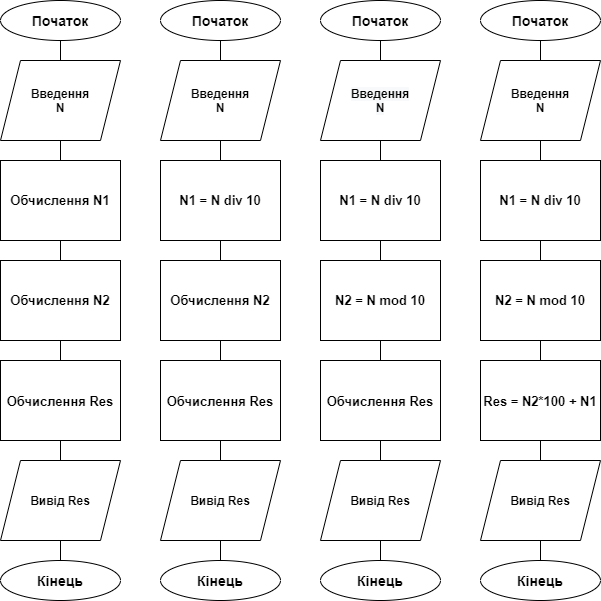

The diagram above was exported from draw.io. Its source (the exported page's mxGraphModel, read from the mxfile embedded in the PNG):
<mxGraphModel dx="1000" dy="547" grid="1" gridSize="10" guides="1" tooltips="1" connect="1" arrows="1" fold="1" page="1" pageScale="1" pageWidth="827" pageHeight="1169" math="0" shadow="0">
  <root>
    <mxCell id="0" />
    <mxCell id="1" parent="0" />
    <mxCell id="ztryH4xfaJj5drxd4B-B-2" value="&lt;font style=&quot;font-size: 12px&quot;&gt;&lt;b&gt;Введення&lt;br&gt;N&lt;br&gt;&lt;/b&gt;&lt;/font&gt;" style="shape=parallelogram;perimeter=parallelogramPerimeter;whiteSpace=wrap;html=1;fixedSize=1;" parent="1" vertex="1">
      <mxGeometry x="80" y="140" width="120" height="80" as="geometry" />
    </mxCell>
    <mxCell id="ztryH4xfaJj5drxd4B-B-3" value="" style="endArrow=none;html=1;exitX=0.5;exitY=0;exitDx=0;exitDy=0;" parent="1" source="ztryH4xfaJj5drxd4B-B-2" edge="1">
      <mxGeometry width="50" height="50" relative="1" as="geometry">
        <mxPoint x="115" y="170" as="sourcePoint" />
        <mxPoint x="140" y="120" as="targetPoint" />
      </mxGeometry>
    </mxCell>
    <mxCell id="ztryH4xfaJj5drxd4B-B-4" value="&lt;b&gt;&lt;font style=&quot;font-size: 13px&quot;&gt;Обчислення N1&lt;/font&gt;&lt;/b&gt;" style="rounded=0;whiteSpace=wrap;html=1;" parent="1" vertex="1">
      <mxGeometry x="80" y="240" width="120" height="80" as="geometry" />
    </mxCell>
    <mxCell id="ztryH4xfaJj5drxd4B-B-5" value="&lt;b&gt;&lt;font style=&quot;font-size: 13px&quot;&gt;Обчислення N2&lt;/font&gt;&lt;/b&gt;" style="rounded=0;whiteSpace=wrap;html=1;" parent="1" vertex="1">
      <mxGeometry x="80" y="340" width="120" height="80" as="geometry" />
    </mxCell>
    <mxCell id="ztryH4xfaJj5drxd4B-B-6" value="&lt;b&gt;Вивід Res&lt;/b&gt;" style="shape=parallelogram;perimeter=parallelogramPerimeter;whiteSpace=wrap;html=1;fixedSize=1;" parent="1" vertex="1">
      <mxGeometry x="80" y="540" width="120" height="80" as="geometry" />
    </mxCell>
    <mxCell id="ztryH4xfaJj5drxd4B-B-48" style="edgeStyle=orthogonalEdgeStyle;rounded=0;orthogonalLoop=1;jettySize=auto;html=1;exitX=0.5;exitY=0;exitDx=0;exitDy=0;fontSize=14;" parent="1" edge="1">
      <mxGeometry relative="1" as="geometry">
        <mxPoint x="140" y="640" as="targetPoint" />
        <mxPoint x="140" y="640" as="sourcePoint" />
      </mxGeometry>
    </mxCell>
    <mxCell id="ztryH4xfaJj5drxd4B-B-8" value="" style="endArrow=none;html=1;exitX=0.5;exitY=0;exitDx=0;exitDy=0;" parent="1" source="ztryH4xfaJj5drxd4B-B-4" edge="1">
      <mxGeometry width="50" height="50" relative="1" as="geometry">
        <mxPoint x="90" y="260" as="sourcePoint" />
        <mxPoint x="140" y="220" as="targetPoint" />
      </mxGeometry>
    </mxCell>
    <mxCell id="ztryH4xfaJj5drxd4B-B-9" value="" style="endArrow=none;html=1;entryX=0.5;entryY=0;entryDx=0;entryDy=0;exitX=0.5;exitY=1;exitDx=0;exitDy=0;" parent="1" source="ztryH4xfaJj5drxd4B-B-4" target="ztryH4xfaJj5drxd4B-B-5" edge="1">
      <mxGeometry width="50" height="50" relative="1" as="geometry">
        <mxPoint x="140" y="330" as="sourcePoint" />
        <mxPoint x="150" y="230" as="targetPoint" />
      </mxGeometry>
    </mxCell>
    <mxCell id="ztryH4xfaJj5drxd4B-B-10" value="" style="endArrow=none;html=1;entryX=0.5;entryY=1;entryDx=0;entryDy=0;" parent="1" source="ztryH4xfaJj5drxd4B-B-6" target="ztryH4xfaJj5drxd4B-B-5" edge="1">
      <mxGeometry width="50" height="50" relative="1" as="geometry">
        <mxPoint x="160" y="260" as="sourcePoint" />
        <mxPoint x="160" y="240" as="targetPoint" />
      </mxGeometry>
    </mxCell>
    <mxCell id="ztryH4xfaJj5drxd4B-B-11" value="" style="endArrow=none;html=1;" parent="1" edge="1">
      <mxGeometry width="50" height="50" relative="1" as="geometry">
        <mxPoint x="140" y="540" as="sourcePoint" />
        <mxPoint x="140" y="520" as="targetPoint" />
      </mxGeometry>
    </mxCell>
    <mxCell id="ztryH4xfaJj5drxd4B-B-13" value="&lt;b&gt;Введення&lt;br&gt;N&lt;/b&gt;" style="shape=parallelogram;perimeter=parallelogramPerimeter;whiteSpace=wrap;html=1;fixedSize=1;" parent="1" vertex="1">
      <mxGeometry x="240" y="140" width="120" height="80" as="geometry" />
    </mxCell>
    <mxCell id="ztryH4xfaJj5drxd4B-B-14" value="" style="endArrow=none;html=1;exitX=0.5;exitY=0;exitDx=0;exitDy=0;" parent="1" source="ztryH4xfaJj5drxd4B-B-13" edge="1">
      <mxGeometry width="50" height="50" relative="1" as="geometry">
        <mxPoint x="275" y="170" as="sourcePoint" />
        <mxPoint x="300" y="120" as="targetPoint" />
      </mxGeometry>
    </mxCell>
    <mxCell id="ztryH4xfaJj5drxd4B-B-15" value="&lt;b&gt;&lt;font style=&quot;font-size: 13px&quot;&gt;N1 = N div 10&lt;/font&gt;&lt;/b&gt;" style="rounded=0;whiteSpace=wrap;html=1;" parent="1" vertex="1">
      <mxGeometry x="240" y="240" width="120" height="80" as="geometry" />
    </mxCell>
    <mxCell id="ztryH4xfaJj5drxd4B-B-16" value="&lt;b&gt;&lt;font style=&quot;font-size: 13px&quot;&gt;Обчислення N2&lt;/font&gt;&lt;/b&gt;" style="rounded=0;whiteSpace=wrap;html=1;" parent="1" vertex="1">
      <mxGeometry x="240" y="340" width="120" height="80" as="geometry" />
    </mxCell>
    <mxCell id="ztryH4xfaJj5drxd4B-B-17" value="&lt;b&gt;Вивід&amp;nbsp;Res&lt;/b&gt;" style="shape=parallelogram;perimeter=parallelogramPerimeter;whiteSpace=wrap;html=1;fixedSize=1;" parent="1" vertex="1">
      <mxGeometry x="240" y="540" width="120" height="80" as="geometry" />
    </mxCell>
    <mxCell id="ztryH4xfaJj5drxd4B-B-19" value="" style="endArrow=none;html=1;exitX=0.5;exitY=0;exitDx=0;exitDy=0;" parent="1" source="ztryH4xfaJj5drxd4B-B-15" edge="1">
      <mxGeometry width="50" height="50" relative="1" as="geometry">
        <mxPoint x="250" y="260" as="sourcePoint" />
        <mxPoint x="300" y="220" as="targetPoint" />
      </mxGeometry>
    </mxCell>
    <mxCell id="ztryH4xfaJj5drxd4B-B-20" value="" style="endArrow=none;html=1;entryX=0.5;entryY=0;entryDx=0;entryDy=0;exitX=0.5;exitY=1;exitDx=0;exitDy=0;" parent="1" source="ztryH4xfaJj5drxd4B-B-15" target="ztryH4xfaJj5drxd4B-B-16" edge="1">
      <mxGeometry width="50" height="50" relative="1" as="geometry">
        <mxPoint x="300" y="330" as="sourcePoint" />
        <mxPoint x="310" y="230" as="targetPoint" />
      </mxGeometry>
    </mxCell>
    <mxCell id="ztryH4xfaJj5drxd4B-B-21" value="" style="endArrow=none;html=1;entryX=0.5;entryY=1;entryDx=0;entryDy=0;" parent="1" source="ztryH4xfaJj5drxd4B-B-17" target="ztryH4xfaJj5drxd4B-B-16" edge="1">
      <mxGeometry width="50" height="50" relative="1" as="geometry">
        <mxPoint x="320" y="260" as="sourcePoint" />
        <mxPoint x="320" y="240" as="targetPoint" />
      </mxGeometry>
    </mxCell>
    <mxCell id="ztryH4xfaJj5drxd4B-B-22" value="" style="endArrow=none;html=1;exitX=0.5;exitY=0;exitDx=0;exitDy=0;" parent="1" edge="1">
      <mxGeometry width="50" height="50" relative="1" as="geometry">
        <mxPoint x="300" y="640" as="sourcePoint" />
        <mxPoint x="300" y="620" as="targetPoint" />
      </mxGeometry>
    </mxCell>
    <mxCell id="ztryH4xfaJj5drxd4B-B-24" value="&#10;&#10;&lt;b style=&quot;color: rgb(0, 0, 0); font-family: helvetica; font-size: 12px; font-style: normal; letter-spacing: normal; text-align: center; text-indent: 0px; text-transform: none; word-spacing: 0px; background-color: rgb(248, 249, 250);&quot;&gt;Введення&lt;br&gt;N&lt;/b&gt;&#10;&#10;" style="shape=parallelogram;perimeter=parallelogramPerimeter;whiteSpace=wrap;html=1;fixedSize=1;" parent="1" vertex="1">
      <mxGeometry x="400" y="140" width="120" height="80" as="geometry" />
    </mxCell>
    <mxCell id="ztryH4xfaJj5drxd4B-B-26" value="&lt;b&gt;&lt;font style=&quot;font-size: 13px&quot;&gt;N1 = N div 10&lt;/font&gt;&lt;/b&gt;" style="rounded=0;whiteSpace=wrap;html=1;" parent="1" vertex="1">
      <mxGeometry x="400" y="240" width="120" height="80" as="geometry" />
    </mxCell>
    <mxCell id="ztryH4xfaJj5drxd4B-B-27" value="&lt;b&gt;&lt;font style=&quot;font-size: 13px&quot;&gt;N2 = N mod 10&lt;/font&gt;&lt;/b&gt;" style="rounded=0;whiteSpace=wrap;html=1;" parent="1" vertex="1">
      <mxGeometry x="400" y="340" width="120" height="80" as="geometry" />
    </mxCell>
    <mxCell id="ztryH4xfaJj5drxd4B-B-28" value="&lt;b&gt;Вивід&amp;nbsp;Res&lt;/b&gt;" style="shape=parallelogram;perimeter=parallelogramPerimeter;whiteSpace=wrap;html=1;fixedSize=1;" parent="1" vertex="1">
      <mxGeometry x="400" y="540" width="120" height="80" as="geometry" />
    </mxCell>
    <mxCell id="ztryH4xfaJj5drxd4B-B-30" value="" style="endArrow=none;html=1;exitX=0.5;exitY=0;exitDx=0;exitDy=0;" parent="1" source="ztryH4xfaJj5drxd4B-B-26" edge="1">
      <mxGeometry width="50" height="50" relative="1" as="geometry">
        <mxPoint x="480" y="230" as="sourcePoint" />
        <mxPoint x="460" y="220" as="targetPoint" />
      </mxGeometry>
    </mxCell>
    <mxCell id="ztryH4xfaJj5drxd4B-B-31" value="" style="endArrow=none;html=1;entryX=0.5;entryY=0;entryDx=0;entryDy=0;exitX=0.5;exitY=1;exitDx=0;exitDy=0;" parent="1" source="ztryH4xfaJj5drxd4B-B-26" target="ztryH4xfaJj5drxd4B-B-27" edge="1">
      <mxGeometry width="50" height="50" relative="1" as="geometry">
        <mxPoint x="460" y="330" as="sourcePoint" />
        <mxPoint x="470" y="230" as="targetPoint" />
      </mxGeometry>
    </mxCell>
    <mxCell id="ztryH4xfaJj5drxd4B-B-32" value="" style="endArrow=none;html=1;entryX=0.5;entryY=1;entryDx=0;entryDy=0;" parent="1" source="ztryH4xfaJj5drxd4B-B-28" target="ztryH4xfaJj5drxd4B-B-27" edge="1">
      <mxGeometry width="50" height="50" relative="1" as="geometry">
        <mxPoint x="480" y="260" as="sourcePoint" />
        <mxPoint x="480" y="240" as="targetPoint" />
      </mxGeometry>
    </mxCell>
    <mxCell id="ztryH4xfaJj5drxd4B-B-33" value="" style="endArrow=none;html=1;exitX=0.5;exitY=0;exitDx=0;exitDy=0;" parent="1" edge="1">
      <mxGeometry width="50" height="50" relative="1" as="geometry">
        <mxPoint x="460" y="640" as="sourcePoint" />
        <mxPoint x="460" y="620" as="targetPoint" />
      </mxGeometry>
    </mxCell>
    <mxCell id="ztryH4xfaJj5drxd4B-B-35" value="&lt;b&gt;Введення&lt;br&gt;N&lt;/b&gt;" style="shape=parallelogram;perimeter=parallelogramPerimeter;whiteSpace=wrap;html=1;fixedSize=1;" parent="1" vertex="1">
      <mxGeometry x="560" y="140" width="120" height="80" as="geometry" />
    </mxCell>
    <mxCell id="ztryH4xfaJj5drxd4B-B-36" value="" style="endArrow=none;html=1;exitX=0.5;exitY=0;exitDx=0;exitDy=0;" parent="1" source="ztryH4xfaJj5drxd4B-B-35" edge="1">
      <mxGeometry width="50" height="50" relative="1" as="geometry">
        <mxPoint x="595" y="170" as="sourcePoint" />
        <mxPoint x="620" y="120" as="targetPoint" />
      </mxGeometry>
    </mxCell>
    <mxCell id="ztryH4xfaJj5drxd4B-B-37" value="&lt;b&gt;&lt;font style=&quot;font-size: 13px&quot;&gt;N1 = N div 10&lt;/font&gt;&lt;/b&gt;" style="rounded=0;whiteSpace=wrap;html=1;" parent="1" vertex="1">
      <mxGeometry x="560" y="240" width="120" height="80" as="geometry" />
    </mxCell>
    <mxCell id="ztryH4xfaJj5drxd4B-B-38" value="&lt;b&gt;&lt;font style=&quot;font-size: 13px&quot;&gt;N2 = N mod 10&lt;/font&gt;&lt;/b&gt;" style="rounded=0;whiteSpace=wrap;html=1;" parent="1" vertex="1">
      <mxGeometry x="560" y="340" width="120" height="80" as="geometry" />
    </mxCell>
    <mxCell id="ztryH4xfaJj5drxd4B-B-39" value="&lt;b&gt;Вивід&amp;nbsp;Res&lt;/b&gt;" style="shape=parallelogram;perimeter=parallelogramPerimeter;whiteSpace=wrap;html=1;fixedSize=1;" parent="1" vertex="1">
      <mxGeometry x="560" y="540" width="120" height="80" as="geometry" />
    </mxCell>
    <mxCell id="ztryH4xfaJj5drxd4B-B-41" value="" style="endArrow=none;html=1;exitX=0.5;exitY=0;exitDx=0;exitDy=0;" parent="1" source="ztryH4xfaJj5drxd4B-B-37" edge="1">
      <mxGeometry width="50" height="50" relative="1" as="geometry">
        <mxPoint x="570" y="260" as="sourcePoint" />
        <mxPoint x="620" y="220" as="targetPoint" />
      </mxGeometry>
    </mxCell>
    <mxCell id="ztryH4xfaJj5drxd4B-B-42" value="" style="endArrow=none;html=1;entryX=0.5;entryY=0;entryDx=0;entryDy=0;exitX=0.5;exitY=1;exitDx=0;exitDy=0;" parent="1" source="ztryH4xfaJj5drxd4B-B-37" target="ztryH4xfaJj5drxd4B-B-38" edge="1">
      <mxGeometry width="50" height="50" relative="1" as="geometry">
        <mxPoint x="620" y="330" as="sourcePoint" />
        <mxPoint x="630" y="230" as="targetPoint" />
      </mxGeometry>
    </mxCell>
    <mxCell id="ztryH4xfaJj5drxd4B-B-43" value="" style="endArrow=none;html=1;entryX=0.5;entryY=1;entryDx=0;entryDy=0;" parent="1" source="ztryH4xfaJj5drxd4B-B-39" target="ztryH4xfaJj5drxd4B-B-38" edge="1">
      <mxGeometry width="50" height="50" relative="1" as="geometry">
        <mxPoint x="640" y="260" as="sourcePoint" />
        <mxPoint x="640" y="240" as="targetPoint" />
      </mxGeometry>
    </mxCell>
    <mxCell id="ztryH4xfaJj5drxd4B-B-44" value="" style="endArrow=none;html=1;exitX=0.5;exitY=0;exitDx=0;exitDy=0;" parent="1" edge="1">
      <mxGeometry width="50" height="50" relative="1" as="geometry">
        <mxPoint x="620" y="640" as="sourcePoint" />
        <mxPoint x="620" y="620" as="targetPoint" />
      </mxGeometry>
    </mxCell>
    <mxCell id="ztryH4xfaJj5drxd4B-B-47" value="&lt;b&gt;&lt;font style=&quot;font-size: 13px&quot;&gt;Обчислення Res&lt;/font&gt;&lt;/b&gt;" style="rounded=0;whiteSpace=wrap;html=1;fontSize=14;" parent="1" vertex="1">
      <mxGeometry x="80" y="440" width="120" height="80" as="geometry" />
    </mxCell>
    <mxCell id="ztryH4xfaJj5drxd4B-B-49" value="" style="endArrow=none;html=1;exitX=0.5;exitY=0;exitDx=0;exitDy=0;entryX=0.5;entryY=1;entryDx=0;entryDy=0;" parent="1" target="ztryH4xfaJj5drxd4B-B-6" edge="1">
      <mxGeometry width="50" height="50" relative="1" as="geometry">
        <mxPoint x="140" y="640" as="sourcePoint" />
        <mxPoint x="150" y="530" as="targetPoint" />
      </mxGeometry>
    </mxCell>
    <mxCell id="ztryH4xfaJj5drxd4B-B-50" value="" style="endArrow=none;html=1;" parent="1" edge="1">
      <mxGeometry width="50" height="50" relative="1" as="geometry">
        <mxPoint x="300" y="540" as="sourcePoint" />
        <mxPoint x="300" y="520" as="targetPoint" />
      </mxGeometry>
    </mxCell>
    <mxCell id="ztryH4xfaJj5drxd4B-B-51" value="&lt;b&gt;&lt;font style=&quot;font-size: 13px&quot;&gt;Обчислення Res&lt;/font&gt;&lt;/b&gt;" style="rounded=0;whiteSpace=wrap;html=1;fontSize=14;" parent="1" vertex="1">
      <mxGeometry x="240" y="440" width="120" height="80" as="geometry" />
    </mxCell>
    <mxCell id="ztryH4xfaJj5drxd4B-B-52" value="" style="endArrow=none;html=1;" parent="1" edge="1">
      <mxGeometry width="50" height="50" relative="1" as="geometry">
        <mxPoint x="460" y="540" as="sourcePoint" />
        <mxPoint x="460" y="520" as="targetPoint" />
      </mxGeometry>
    </mxCell>
    <mxCell id="ztryH4xfaJj5drxd4B-B-53" value="&lt;b&gt;&lt;font style=&quot;font-size: 13px&quot;&gt;Обчислення Res&lt;/font&gt;&lt;/b&gt;" style="rounded=0;whiteSpace=wrap;html=1;fontSize=14;" parent="1" vertex="1">
      <mxGeometry x="400" y="440" width="120" height="80" as="geometry" />
    </mxCell>
    <mxCell id="ztryH4xfaJj5drxd4B-B-54" value="" style="endArrow=none;html=1;" parent="1" edge="1">
      <mxGeometry width="50" height="50" relative="1" as="geometry">
        <mxPoint x="620" y="540" as="sourcePoint" />
        <mxPoint x="620" y="520" as="targetPoint" />
      </mxGeometry>
    </mxCell>
    <mxCell id="ztryH4xfaJj5drxd4B-B-55" value="&lt;span style=&quot;font-size: 13px&quot;&gt;&lt;b&gt;Res = N2*100 + N1&lt;/b&gt;&lt;/span&gt;" style="rounded=0;whiteSpace=wrap;html=1;fontSize=14;" parent="1" vertex="1">
      <mxGeometry x="560" y="440" width="120" height="80" as="geometry" />
    </mxCell>
    <mxCell id="ztryH4xfaJj5drxd4B-B-58" value="" style="endArrow=none;html=1;entryX=0.5;entryY=1;entryDx=0;entryDy=0;" parent="1" edge="1">
      <mxGeometry width="50" height="50" relative="1" as="geometry">
        <mxPoint x="460" y="140" as="sourcePoint" />
        <mxPoint x="460" y="120" as="targetPoint" />
      </mxGeometry>
    </mxCell>
    <mxCell id="AzX7t2lPJ1vCThZRDEgm-1" value="&lt;span style=&quot;font-size: 14px ; font-weight: 700&quot;&gt;Початок&lt;/span&gt;" style="ellipse;whiteSpace=wrap;html=1;" vertex="1" parent="1">
      <mxGeometry x="80" y="80" width="120" height="40" as="geometry" />
    </mxCell>
    <mxCell id="AzX7t2lPJ1vCThZRDEgm-2" value="&lt;span style=&quot;font-size: 14px ; font-weight: 700&quot;&gt;Початок&lt;/span&gt;" style="ellipse;whiteSpace=wrap;html=1;" vertex="1" parent="1">
      <mxGeometry x="240" y="80" width="120" height="40" as="geometry" />
    </mxCell>
    <mxCell id="AzX7t2lPJ1vCThZRDEgm-3" value="&lt;span style=&quot;font-size: 14px ; font-weight: 700&quot;&gt;Початок&lt;/span&gt;" style="ellipse;whiteSpace=wrap;html=1;" vertex="1" parent="1">
      <mxGeometry x="400" y="80" width="120" height="40" as="geometry" />
    </mxCell>
    <mxCell id="AzX7t2lPJ1vCThZRDEgm-4" value="&lt;span style=&quot;font-size: 14px ; font-weight: 700&quot;&gt;Початок&lt;/span&gt;" style="ellipse;whiteSpace=wrap;html=1;" vertex="1" parent="1">
      <mxGeometry x="560" y="80" width="120" height="40" as="geometry" />
    </mxCell>
    <mxCell id="AzX7t2lPJ1vCThZRDEgm-5" value="&lt;span style=&quot;font-size: 14px ; font-weight: 700&quot;&gt;Кінець&lt;/span&gt;" style="ellipse;whiteSpace=wrap;html=1;" vertex="1" parent="1">
      <mxGeometry x="80" y="640" width="120" height="40" as="geometry" />
    </mxCell>
    <mxCell id="AzX7t2lPJ1vCThZRDEgm-6" value="&lt;span style=&quot;font-size: 14px ; font-weight: 700&quot;&gt;Кінець&lt;/span&gt;" style="ellipse;whiteSpace=wrap;html=1;" vertex="1" parent="1">
      <mxGeometry x="240" y="640" width="120" height="40" as="geometry" />
    </mxCell>
    <mxCell id="AzX7t2lPJ1vCThZRDEgm-7" value="&lt;span style=&quot;font-size: 14px ; font-weight: 700&quot;&gt;Кінець&lt;/span&gt;" style="ellipse;whiteSpace=wrap;html=1;" vertex="1" parent="1">
      <mxGeometry x="400" y="640" width="120" height="40" as="geometry" />
    </mxCell>
    <mxCell id="AzX7t2lPJ1vCThZRDEgm-8" value="&lt;span style=&quot;font-size: 14px ; font-weight: 700&quot;&gt;Кінець&lt;/span&gt;" style="ellipse;whiteSpace=wrap;html=1;" vertex="1" parent="1">
      <mxGeometry x="560" y="640" width="120" height="40" as="geometry" />
    </mxCell>
  </root>
</mxGraphModel>